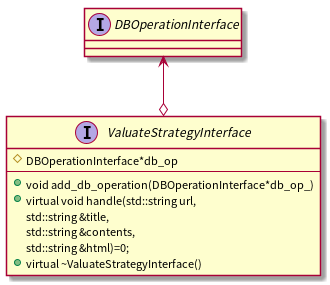

The diagram above was rendered by PlantUML. Its source (embedded in the PNG):
@startuml
  interface ValuateStrategyInterface{
    #DBOperationInterface*db_op
--
    +void add_db_operation(DBOperationInterface*db_op_)
    +virtual void handle(std::string url,
			std::string &title,
			std::string &contents,
			std::string &html)=0;
    +virtual ~ValuateStrategyInterface()
  }
  interface DBOperationInterface{
  
  }
ValuateStrategyInterface o-u-> DBOperationInterface
@enduml